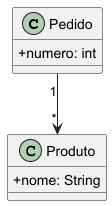

The diagram above was rendered by PlantUML. Its source (embedded in the PNG):
@startuml
'!pragma layout smetana
skinparam classAttributeIconSize 0
class Pedido {
  +numero: int
}

class Produto {
  +nome: String
}

Pedido "1" --> "*" Produto
@enduml